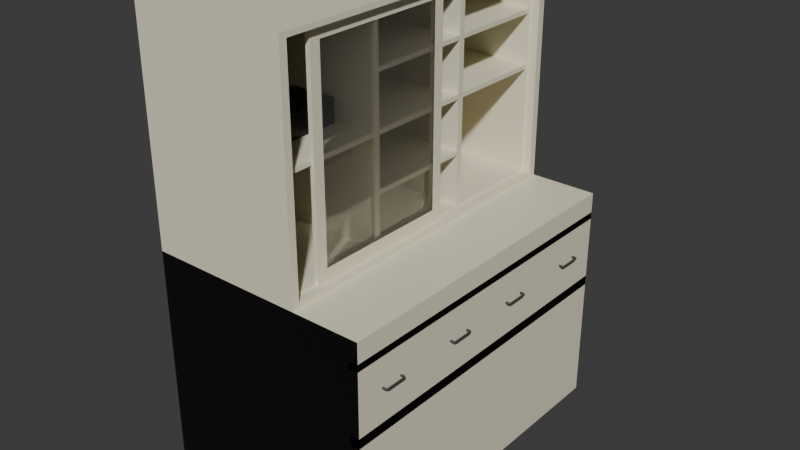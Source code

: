 # Source: blend.blend  (saved by Blender 4.1.24; exported with 4.5.12 LTS)
import bpy
from mathutils import Matrix  # noqa: F401  (used for matrix-valued properties, if any)

bpy.ops.wm.read_factory_settings(use_empty=True)
scene = bpy.context.scene
scene.name = 'Scene'

# ---- collections
col_collection = bpy.data.collections.new('Collection'); scene.collection.children.link(col_collection)

# ---- materials (node trees are filled in below, after node groups)
mat_ivory = bpy.data.materials.new('Ivory')
mat_ivory.use_transparent_shadow = False
mat_black = bpy.data.materials.new('black')
mat_black.use_transparent_shadow = False
mat_darkgray = bpy.data.materials.new('darkgray')
mat_darkgray.use_transparent_shadow = False
mat_glass = bpy.data.materials.new('glass')
mat_glass.surface_render_method = 'BLENDED'
mat_glass.blend_method = 'BLEND'
mat_glass.use_transparent_shadow = False
mat_glass.refraction_depth = 0.2
mat_black_001 = bpy.data.materials.new('black.001')
mat_black_001.use_transparent_shadow = False

# ---- material node trees
mat_ivory.use_nodes = True; mat_ivory.node_tree.nodes.clear()
_N = mat_ivory.node_tree.nodes; _L = mat_ivory.node_tree.links
n0 = _N.new('ShaderNodeBsdfPrincipled'); n0.name = 'Principled BSDF'; n0.location = (10, 300)
n0.inputs[0].default_value = (0.8388, 0.7913, 0.6038, 1.0)
n1 = _N.new('ShaderNodeOutputMaterial'); n1.name = 'Material Output'; n1.location = (300, 300)
_L.new(n0.outputs[0], n1.inputs[0])
n1.is_active_output = True
mat_black.use_nodes = True; mat_black.node_tree.nodes.clear()
_N = mat_black.node_tree.nodes; _L = mat_black.node_tree.links
n0 = _N.new('ShaderNodeBsdfPrincipled'); n0.name = 'Principled BSDF'; n0.location = (10, 300)
n0.inputs[0].default_value = (0.0, 0.0, 0.0, 1.0)
n1 = _N.new('ShaderNodeOutputMaterial'); n1.name = 'Material Output'; n1.location = (300, 300)
_L.new(n0.outputs[0], n1.inputs[0])
n1.is_active_output = True
mat_darkgray.use_nodes = True; mat_darkgray.node_tree.nodes.clear()
_N = mat_darkgray.node_tree.nodes; _L = mat_darkgray.node_tree.links
n0 = _N.new('ShaderNodeBsdfPrincipled'); n0.name = 'Principled BSDF'; n0.location = (10, 300)
n0.inputs[0].default_value = (0.04863, 0.04863, 0.04863, 1.0)
n1 = _N.new('ShaderNodeOutputMaterial'); n1.name = 'Material Output'; n1.location = (300, 300)
_L.new(n0.outputs[0], n1.inputs[0])
n1.is_active_output = True
mat_glass.use_nodes = True; mat_glass.node_tree.nodes.clear()
_N = mat_glass.node_tree.nodes; _L = mat_glass.node_tree.links
n0 = _N.new('ShaderNodeBsdfPrincipled'); n0.name = 'Principled BSDF'; n0.location = (10, 300)
n0.inputs[0].default_value = (1.0, 1.0, 1.0, 1.0)
n0.inputs[2].default_value = 0.0
n0.inputs[3].default_value = 1.4
n0.inputs[4].default_value = 0.25
n0.inputs[18].default_value = 0.9524
n1 = _N.new('ShaderNodeOutputMaterial'); n1.name = 'Material Output'; n1.location = (300, 300)
_L.new(n0.outputs[0], n1.inputs[0])
n1.is_active_output = True
mat_black_001.use_nodes = True; mat_black_001.node_tree.nodes.clear()
_N = mat_black_001.node_tree.nodes; _L = mat_black_001.node_tree.links
n0 = _N.new('ShaderNodeBsdfPrincipled'); n0.name = 'Principled BSDF'; n0.location = (10, 300)
n0.inputs[0].default_value = (0.0, 0.0, 0.0, 1.0)
n1 = _N.new('ShaderNodeOutputMaterial'); n1.name = 'Material Output'; n1.location = (300, 300)
_L.new(n0.outputs[0], n1.inputs[0])
n1.is_active_output = True

# ---- world
world_world = bpy.data.worlds.new('World'); scene.world = world_world
world_world.use_nodes = True; world_world.node_tree.nodes.clear()
_N = world_world.node_tree.nodes; _L = world_world.node_tree.links
n0 = _N.new('ShaderNodeOutputWorld'); n0.name = 'World Output'; n0.location = (300, 300)
n1 = _N.new('ShaderNodeBackground'); n1.name = 'Background'; n1.location = (10, 300)
n1.inputs[0].default_value = (0.05088, 0.05088, 0.05088, 1.0)
_L.new(n1.outputs[0], n0.inputs[0])
n0.is_active_output = True
world_world.color = (0.05088, 0.05088, 0.05088)
world_world.use_sun_shadow = False
world_world.sun_shadow_jitter_overblur = 0.0

# ---- meshes
me_cube_003 = bpy.data.meshes.new('Cube.003')
me_cube_003.from_pydata([(-1.0, -1.0, -1.0), (-1.0, -1.0, 1.0), (-1.0, 1.0, -1.0), (-1.0, 1.0, 1.0), (1.0, -1.0, -1.0), (1.0, -1.0, 1.0), (1.0, 1.0, -1.0), (1.0, 1.0, 1.0), (1.0, 1.0, 0.8223), (1.0, -1.0, 0.8223), (1.0, 1.0, 0.7593), (1.0, -1.0, 0.7593), (1.0, 1.0, 0.1993), (1.0, -1.0, 0.1993), (1.0, 1.0, 0.1097), (1.0, -1.0, 0.1097), (0.9189, 1.0, 0.8223), (0.9189, -1.0, 0.8223), (0.9189, 1.0, 0.7593), (0.9189, -1.0, 0.7593), (0.9189, 1.0, 0.1993), (0.9189, -1.0, 0.1993), (0.9189, 1.0, 0.1097), (0.9189, -1.0, 0.1097), (1.0, -0.5, -1.0), (1.0, 0.0, -1.0), (1.0, 0.5, -1.0), (1.0, 0.5, 0.8223), (1.0, 0.0, 0.8223), (1.0, -0.5, 0.8223), (1.0, 0.5, 0.7593), (1.0, 0.0, 0.7593), (1.0, -0.5, 0.7593), (1.0, 0.5, 0.1993), (1.0, 0.0, 0.1993), (1.0, -0.5, 0.1993), (1.0, 0.5, 0.1097), (1.0, 0.0, 0.1097), (1.0, -0.5, 0.1097), (0.9189, 0.5, 0.8223), (0.9189, 0.0, 0.8223), (0.9189, -0.5, 0.8223), (0.9189, 0.5, 0.7593), (0.9189, 0.0, 0.7593), (0.9189, -0.5, 0.7593), (0.9189, 0.5, 0.1993), (0.9189, 0.0, 0.1993), (0.9189, -0.5, 0.1993), (0.9189, 0.5, 0.1097), (0.9189, 0.0, 0.1097), (0.9189, -0.5, 0.1097)], [], [(8, 7, 5, 9), (9, 11, 19, 17), (0, 4, 5, 1), (35, 32, 11, 13), (30, 10, 18, 42), (6, 2, 3, 7), (24, 38, 15, 4), (44, 41, 17, 19), (50, 47, 21, 23), (29, 9, 17, 41), (14, 12, 20, 22), (36, 14, 22, 48), (10, 8, 16, 18), (13, 15, 23, 21), (35, 13, 21, 47), (12, 33, 45, 20), (33, 34, 46, 45), (34, 35, 47, 46), (15, 38, 50, 23), (38, 37, 49, 50), (37, 36, 48, 49), (8, 27, 39, 16), (27, 28, 40, 39), (28, 29, 41, 40), (22, 20, 45, 48), (48, 45, 46, 49), (49, 46, 47, 50), (18, 16, 39, 42), (42, 39, 40, 43), (43, 40, 41, 44), (6, 14, 36, 26), (26, 36, 37, 25), (25, 37, 38, 24), (11, 32, 44, 19), (32, 31, 43, 44), (31, 30, 42, 43), (12, 10, 30, 33), (33, 30, 31, 34), (34, 31, 32, 35), (2, 0, 1, 3), (0, 2, 6, 4), (3, 1, 5, 7)])
me_cube_003.polygons.foreach_set('material_index', [0, 0, 1, 0, 1, 0, 0, 1, 1, 1, 1, 1, 1, 1, 1, 1, 1, 1, 1, 1, 1, 1, 1, 1, 1, 1, 1, 1, 1, 1, 0, 0, 0, 1, 1, 1, 0, 0, 0, 0, 0, 0])
_uv = me_cube_003.uv_layers.new(name='UVMap')
_uv.uv.foreach_set('vector', [0.0, 0.0, 0.625, 0.5, 0.625, 0.75, 0.0, 0.0, 0.0, 0.0, 0.0, 0.0, 0.0, 0.0, 0.0, 0.0, 0.125, 0.75, 0.375, 0.75, 0.625, 0.75, 0.875, 0.75, 0.5249, 0.6875, 0.5949, 0.6875, 0.5949, 0.75, 0.5249, 0.75, 0.5949, 0.5625, 0.5949, 0.5, 0.5949, 0.5, 0.5949, 0.5625, 0.375, 0.5, 0.125, 0.5, 0.875, 0.5, 0.625, 0.5, 0.375, 0.6875, 0.5137, 0.6875, 0.5137, 0.75, 0.375, 0.75, 0.5949, 0.6875, 0.6028, 0.6875, 0.6028, 0.75, 0.5949, 0.75, 0.5137, 0.6875, 0.5249, 0.6875, 0.5249, 0.75, 0.5137, 0.75, 0.6028, 0.6875, 0.6028, 0.75, 0.6028, 0.75, 0.6028, 0.6875, 0.0, 0.0, 0.0, 0.0, 0.0, 0.0, 0.0, 0.0, 0.5137, 0.5625, 0.5137, 0.5, 0.5137, 0.5, 0.5137, 0.5625, 0.0, 0.0, 0.0, 0.0, 0.0, 0.0, 0.0, 0.0, 0.0, 0.0, 0.0, 0.0, 0.0, 0.0, 0.0, 0.0, 0.5249, 0.6875, 0.5249, 0.75, 0.5249, 0.75, 0.5249, 0.6875, 0.5249, 0.5, 0.5249, 0.5625, 0.5249, 0.5625, 0.5249, 0.5, 0.5249, 0.5625, 0.5249, 0.625, 0.5249, 0.625, 0.5249, 0.5625, 0.5249, 0.625, 0.5249, 0.6875, 0.5249, 0.6875, 0.5249, 0.625, 0.5137, 0.75, 0.5137, 0.6875, 0.5137, 0.6875, 0.5137, 0.75, 0.5137, 0.6875, 0.5137, 0.625, 0.5137, 0.625, 0.5137, 0.6875, 0.5137, 0.625, 0.5137, 0.5625, 0.5137, 0.5625, 0.5137, 0.625, 0.6028, 0.5, 0.6028, 0.5625, 0.6028, 0.5625, 0.6028, 0.5, 0.6028, 0.5625, 0.6028, 0.625, 0.6028, 0.625, 0.6028, 0.5625, 0.6028, 0.625, 0.6028, 0.6875, 0.6028, 0.6875, 0.6028, 0.625, 0.5137, 0.5, 0.5249, 0.5, 0.5249, 0.5625, 0.5137, 0.5625, 0.5137, 0.5625, 0.5249, 0.5625, 0.5249, 0.625, 0.5137, 0.625, 0.5137, 0.625, 0.5249, 0.625, 0.5249, 0.6875, 0.5137, 0.6875, 0.5949, 0.5, 0.6028, 0.5, 0.6028, 0.5625, 0.5949, 0.5625, 0.5949, 0.5625, 0.6028, 0.5625, 0.6028, 0.625, 0.5949, 0.625, 0.5949, 0.625, 0.6028, 0.625, 0.6028, 0.6875, 0.5949, 0.6875, 0.375, 0.5, 0.5137, 0.5, 0.5137, 0.5625, 0.375, 0.5625, 0.375, 0.5625, 0.5137, 0.5625, 0.5137, 0.625, 0.375, 0.625, 0.375, 0.625, 0.5137, 0.625, 0.5137, 0.6875, 0.375, 0.6875, 0.5949, 0.75, 0.5949, 0.6875, 0.5949, 0.6875, 0.5949, 0.75, 0.5949, 0.6875, 0.5949, 0.625, 0.5949, 0.625, 0.5949, 0.6875, 0.5949, 0.625, 0.5949, 0.5625, 0.5949, 0.5625, 0.5949, 0.625, 0.5249, 0.5, 0.5949, 0.5, 0.5949, 0.5625, 0.5249, 0.5625, 0.5249, 0.5625, 0.5949, 0.5625, 0.5949, 0.625, 0.5249, 0.625, 0.5249, 0.625, 0.5949, 0.625, 0.5949, 0.6875, 0.5249, 0.6875, 0.125, 0.5, 0.125, 0.75, 0.875, 0.75, 0.875, 0.5, 0.125, 0.75, 0.125, 0.5, 0.375, 0.5, 0.375, 0.75, 0.875, 0.5, 0.875, 0.75, 0.625, 0.75, 0.625, 0.5])
me_cube_003.materials.append(mat_ivory)
me_cube_003.materials.append(mat_black)
me_cube_003.update()
me_cube_005 = bpy.data.meshes.new('Cube.005')
me_cube_005.from_pydata([(-1.0, -1.0, -1.0), (-1.0, -1.0, 1.0), (-1.0, 1.0, -1.0), (-1.0, 1.0, 1.0), (1.0, -0.9552, -0.9552), (1.0, -0.9552, 0.9552), (1.0, 0.9552, -0.9552), (1.0, 0.9552, 0.9552), (-1.0, 0.3333, -1.0), (-1.0, -0.3333, -1.0), (-1.0, -0.3333, 1.0), (-1.0, 0.3333, 1.0), (1.0, -0.3333, -0.9552), (1.0, 0.3333, -0.9552), (1.0, 0.3333, 0.9552), (1.0, -0.3333, 0.9552), (1.0, 1.0, 1.0), (1.0, 1.0, -1.0), (1.0, 0.3333, -1.0), (1.0, -0.3333, 1.0), (1.0, -1.0, 1.0), (1.0, -1.0, -1.0), (1.0, -0.3333, -1.0), (1.0, 0.3333, 1.0), (0.8833, 0.3528, 0.9357), (0.8833, 0.3528, -0.9357), (0.8833, -0.3529, 0.9357), (0.8833, -0.3528, -0.9357), (0.8833, 0.9357, 0.9357), (0.8833, 0.9357, -0.9357), (0.8833, -0.9357, 0.9357), (0.8833, -0.9357, -0.9357), (-1.0, -1.0, 0.0), (-1.0, 1.0, 0.5), (-1.0, 1.0, 0.0), (1.0, 1.0, 0.5), (1.0, 1.0, 0.0), (1.0, -1.0, 0.0), (-1.0, -0.3333, 0.5), (-1.0, -0.3333, 0.0), (-1.0, -0.3333, -0.5), (-1.0, 0.3333, 0.5), (-1.0, 0.3333, 0.0), (-1.0, 0.3333, -0.5), (1.0, 0.9552, 0.4776), (1.0, 0.9552, 0.0), (1.0, 0.9552, -0.4776), (1.0, -0.9552, 0.0), (0.8833, 0.3139, 0.4581), (0.8833, 0.3528, -0.01948), (0.8833, 0.3528, -0.4776), (0.8833, -0.3139, 0.4581), (0.8833, -0.3528, -0.01948), (0.8833, -0.3528, -0.4776), (0.8833, 0.9357, 0.4971), (0.8833, 0.9357, -0.01948), (0.8833, 0.9357, -0.4776), (0.8833, -0.9357, -0.01948), (0.8833, 0.3138, -0.4581), (0.8833, 0.3158, -0.9377), (0.8833, -0.3138, -0.4581), (0.8833, -0.3158, -0.9377), (0.8833, 0.9552, -0.4776), (0.8833, 0.9552, -0.9552), (0.8833, -0.9552, -0.9552), (0.8833, 0.9552, 0.9552), (0.8833, 0.3158, 0.9377), (0.8833, -0.3529, 0.4776), (0.8833, 0.3529, 0.4581), (0.8833, 0.3528, 0.4971), (0.8833, 0.3138, -0.01953), (0.8833, 0.3139, 0.01948), (0.8833, 0.9357, 0.4581), (0.8833, -0.3138, -0.01953), (0.8833, -0.3139, 0.01948), (0.8833, 0.9357, 0.01953), (0.8833, -0.9357, 0.01953), (0.8833, -0.3158, 0.9377), (0.8833, -0.9552, 0.9552), (0.8833, 0.3158, 0.4952), (0.8833, 0.3158, -0.4952), (0.8833, 0.3333, 0.0), (0.8833, 0.3529, 0.01953), (0.8833, -0.3158, 0.4952), (0.8833, -0.3158, -0.4952), (0.8833, -0.3333, 0.0), (0.8833, -0.3529, 0.01953), (0.8833, 0.9552, 0.4776), (0.8833, 0.9552, 0.0), (0.8833, -0.9552, 0.0), (0.8833, 0.3333, -0.4776), (0.8833, 0.3333, -0.9552), (0.8833, -0.3333, -0.4776), (0.8833, -0.3333, -0.9552), (0.8833, 0.3333, 0.9552), (0.8833, -0.3333, 0.9552), (0.8833, 0.3333, 0.4776), (0.8833, -0.3333, 0.4776), (-0.6178, 0.3528, -0.4776), (-0.6178, 0.3528, -0.9357), (-0.6178, -0.3528, -0.4776), (-0.6178, -0.3528, -0.9357), (-0.6178, 0.9357, -0.4776), (-0.6178, 0.9357, -0.9357), (-0.6178, -0.9357, -0.9357), (-0.6178, 0.9357, 0.9357), (-0.6178, 0.3528, 0.9357), (-0.6178, 0.3528, 0.4971), (-0.6178, 0.3139, 0.4581), (-0.6178, 0.3139, 0.01948), (-0.6178, 0.3528, -0.01948), (-0.6178, -0.3139, 0.4581), (-0.6178, -0.3139, 0.01948), (-0.6178, -0.3528, -0.01948), (-0.6178, 0.9357, 0.4971), (-0.6178, 0.9357, -0.01948), (-0.6178, -0.9357, -0.01948), (-0.6178, -0.3529, 0.9357), (-0.6178, -0.9357, 0.9357), (-0.6178, 0.3529, 0.4581), (-0.6178, 0.3529, 0.01953), (-0.6178, 0.3138, -0.01953), (-0.6178, 0.3138, -0.4581), (-0.6178, -0.3529, 0.4776), (-0.6178, -0.3529, 0.01953), (-0.6178, -0.3138, -0.01953), (-0.6178, -0.3138, -0.4581), (-0.6178, 0.9357, 0.4581), (-0.6178, 0.9357, 0.01953), (-0.6178, -0.9357, 0.01953), (-0.6178, 0.3158, -0.4952), (-0.6178, 0.3158, -0.9377), (-0.6178, -0.3158, -0.4952), (-0.6178, -0.3158, -0.9377), (-0.6178, 0.3158, 0.9377), (-0.6178, -0.3158, 0.9377), (-0.6178, 0.3158, 0.4952), (-0.6178, -0.3158, 0.4952)], [], [(41, 11, 3, 33), (33, 3, 16, 35), (15, 5, 78, 95), (2, 34, 36, 17), (9, 22, 21, 0), (19, 10, 1, 20), (16, 3, 11, 23), (23, 11, 10, 19), (2, 17, 18, 8), (8, 18, 22, 9), (4, 12, 93, 64), (7, 14, 94, 65), (21, 37, 32, 0), (38, 10, 11, 41), (0, 32, 39, 40, 9), (6, 13, 18, 17), (5, 15, 19, 20), (45, 46, 6, 17, 36), (12, 4, 21, 22), (13, 12, 22, 18), (14, 7, 16, 23), (15, 14, 23, 19), (4, 47, 37, 21), (52, 57, 116, 113), (31, 27, 101, 104), (44, 7, 65, 87), (14, 15, 95, 94), (12, 13, 91, 93), (83, 79, 136, 137), (13, 6, 63, 91), (47, 4, 64, 89), (6, 46, 62, 63), (46, 45, 88, 62), (45, 44, 87, 88), (75, 72, 127, 128), (69, 54, 114, 107), (25, 29, 103, 99), (80, 84, 132, 130), (73, 60, 126, 125), (55, 49, 110, 115), (47, 5, 20, 37), (7, 44, 35, 16), (44, 45, 36, 35), (9, 40, 43, 8), (40, 39, 42, 43), (39, 38, 41, 42), (32, 1, 10, 38, 39), (37, 20, 1, 32), (43, 42, 34, 2, 8), (34, 33, 35, 36), (42, 41, 33, 34), (5, 47, 89, 78), (25, 50, 90, 91), (53, 27, 93, 92), (56, 29, 63, 62), (29, 25, 91, 63), (27, 31, 64, 93), (24, 28, 65, 94), (69, 24, 94, 96), (48, 71, 81, 96), (50, 49, 81, 90), (74, 51, 97, 85), (52, 53, 92, 85), (28, 54, 87, 65), (55, 56, 62, 88), (31, 57, 89, 64), (71, 74, 85, 81), (51, 48, 96, 97), (49, 55, 88, 81), (54, 69, 96, 87), (57, 52, 85, 89), (30, 26, 95, 78), (82, 68, 96, 81), (70, 58, 90, 81), (26, 67, 97, 95), (67, 86, 85, 97), (60, 73, 85, 92), (72, 75, 88, 87), (76, 30, 78, 89), (58, 60, 92, 90), (73, 70, 81, 85), (75, 82, 81, 88), (68, 72, 87, 96), (86, 76, 89, 85), (80, 59, 91, 90), (61, 84, 92, 93), (59, 61, 93, 91), (77, 66, 94, 95), (66, 79, 96, 94), (83, 77, 95, 97), (84, 80, 90, 92), (79, 83, 97, 96), (114, 105, 106, 107), (136, 134, 135, 137), (102, 115, 110, 98, 99, 103), (131, 130, 132, 133), (122, 121, 125, 126), (109, 108, 111, 112), (100, 113, 116, 104, 101), (128, 127, 119, 120), (124, 123, 117, 118, 129), (30, 76, 129, 118), (28, 24, 106, 105), (60, 58, 122, 126), (24, 69, 107, 106), (70, 73, 125, 121), (71, 48, 108, 109), (82, 75, 128, 120), (49, 50, 98, 110), (72, 68, 119, 127), (51, 74, 112, 111), (76, 86, 124, 129), (53, 52, 113, 100), (59, 80, 130, 131), (54, 28, 105, 114), (26, 30, 118, 117), (84, 61, 133, 132), (56, 55, 115, 102), (68, 82, 120, 119), (61, 59, 131, 133), (57, 31, 104, 116), (58, 70, 121, 122), (66, 77, 135, 134), (50, 25, 99, 98), (74, 71, 109, 112), (67, 26, 117, 123), (79, 66, 134, 136), (27, 53, 100, 101), (48, 51, 111, 108), (86, 67, 123, 124), (77, 83, 137, 135), (29, 56, 102, 103)])
_uv = me_cube_005.uv_layers.new(name='UVMap')
_uv.uv.foreach_set('vector', [0.5625, 0.1667, 0.625, 0.1667, 0.625, 0.25, 0.5625, 0.25, 0.5625, 0.25, 0.625, 0.25, 0.625, 0.5, 0.5625, 0.5, 0.6194, 0.6667, 0.6194, 0.7444, 0.6194, 0.7444, 0.6194, 0.6667, 0.375, 0.25, 0.5, 0.25, 0.5, 0.5, 0.375, 0.5, 0.125, 0.6667, 0.375, 0.6667, 0.375, 0.75, 0.125, 0.75, 0.625, 0.6667, 0.875, 0.6667, 0.875, 0.75, 0.625, 0.75, 0.625, 0.5, 0.875, 0.5, 0.875, 0.5833, 0.625, 0.5833, 0.625, 0.5833, 0.875, 0.5833, 0.875, 0.6667, 0.625, 0.6667, 0.125, 0.5, 0.375, 0.5, 0.375, 0.5833, 0.125, 0.5833, 0.125, 0.5833, 0.375, 0.5833, 0.375, 0.6667, 0.125, 0.6667, 0.3806, 0.7444, 0.3806, 0.6667, 0.3806, 0.6667, 0.3806, 0.7444, 0.6194, 0.5056, 0.6194, 0.5833, 0.6194, 0.5833, 0.6194, 0.5056, 0.375, 0.75, 0.5, 0.75, 0.5, 1.0, 0.375, 1.0, 0.5625, 0.08333, 0.625, 0.08333, 0.625, 0.1667, 0.5625, 0.1667, 0.375, 0.0, 0.5, 0.0, 0.5, 0.08333, 0.4375, 0.08333, 0.375, 0.08333, 0.3806, 0.5056, 0.3806, 0.5833, 0.375, 0.5833, 0.375, 0.5, 0.6194, 0.7444, 0.6194, 0.6667, 0.625, 0.6667, 0.625, 0.75, 0.5, 0.5056, 0.4403, 0.5056, 0.3806, 0.5056, 0.375, 0.5, 0.5, 0.5, 0.3806, 0.6667, 0.3806, 0.7444, 0.375, 0.75, 0.375, 0.6667, 0.3806, 0.5833, 0.3806, 0.6667, 0.375, 0.6667, 0.375, 0.5833, 0.6194, 0.5833, 0.6194, 0.5056, 0.625, 0.5, 0.625, 0.5833, 0.6194, 0.6667, 0.6194, 0.5833, 0.625, 0.5833, 0.625, 0.6667, 0.3806, 0.7444, 0.5, 0.7444, 0.5, 0.75, 0.375, 0.75, 0.4976, 0.6691, 0.4976, 0.742, 0.4976, 0.742, 0.4976, 0.6691, 0.383, 0.742, 0.383, 0.6691, 0.383, 0.6691, 0.383, 0.742, 0.5597, 0.5056, 0.6194, 0.5056, 0.6194, 0.5056, 0.5597, 0.5056, 0.6194, 0.5833, 0.6194, 0.6667, 0.6194, 0.6667, 0.6194, 0.5833, 0.3806, 0.6667, 0.3806, 0.5833, 0.3806, 0.5833, 0.3806, 0.6667, 0.5619, 0.6645, 0.5619, 0.5855, 0.5619, 0.5855, 0.5619, 0.6645, 0.3806, 0.5833, 0.3806, 0.5056, 0.3806, 0.5056, 0.3806, 0.5833, 0.5, 0.7444, 0.3806, 0.7444, 0.3806, 0.7444, 0.5, 0.7444, 0.3806, 0.5056, 0.4403, 0.5056, 0.4403, 0.5056, 0.3806, 0.5056, 0.4403, 0.5056, 0.5, 0.5056, 0.5, 0.5056, 0.4403, 0.5056, 0.5, 0.5056, 0.5597, 0.5056, 0.5597, 0.5056, 0.5, 0.5056, 0.5024, 0.508, 0.5573, 0.508, 0.5573, 0.508, 0.5024, 0.508, 0.5621, 0.5809, 0.5621, 0.508, 0.5621, 0.508, 0.5621, 0.5809, 0.383, 0.5809, 0.383, 0.508, 0.383, 0.508, 0.383, 0.5809, 0.4381, 0.5855, 0.4381, 0.6645, 0.4381, 0.6645, 0.4381, 0.5855, 0.4976, 0.6642, 0.4427, 0.6642, 0.4427, 0.6642, 0.4976, 0.6642, 0.4976, 0.508, 0.4976, 0.5809, 0.4976, 0.5809, 0.4976, 0.508, 0.5, 0.7444, 0.6194, 0.7444, 0.625, 0.75, 0.5, 0.75, 0.6194, 0.5056, 0.5597, 0.5056, 0.5625, 0.5, 0.625, 0.5, 0.5597, 0.5056, 0.5, 0.5056, 0.5, 0.5, 0.5625, 0.5, 0.375, 0.08333, 0.4375, 0.08333, 0.4375, 0.1667, 0.375, 0.1667, 0.4375, 0.08333, 0.5, 0.08333, 0.5, 0.1667, 0.4375, 0.1667, 0.5, 0.08333, 0.5625, 0.08333, 0.5625, 0.1667, 0.5, 0.1667, 0.5, 0.0, 0.625, 0.0, 0.625, 0.08333, 0.5625, 0.08333, 0.5, 0.08333, 0.5, 0.75, 0.625, 0.75, 0.625, 1.0, 0.5, 1.0, 0.4375, 0.1667, 0.5, 0.1667, 0.5, 0.25, 0.375, 0.25, 0.375, 0.1667, 0.5, 0.25, 0.5625, 0.25, 0.5625, 0.5, 0.5, 0.5, 0.5, 0.1667, 0.5625, 0.1667, 0.5625, 0.25, 0.5, 0.25, 0.6194, 0.7444, 0.5, 0.7444, 0.5, 0.7444, 0.6194, 0.7444, 0.383, 0.5809, 0.4403, 0.5809, 0.4403, 0.5833, 0.3806, 0.5833, 0.4403, 0.6691, 0.383, 0.6691, 0.3806, 0.6667, 0.4403, 0.6667, 0.4403, 0.508, 0.383, 0.508, 0.3806, 0.5056, 0.4403, 0.5056, 0.383, 0.508, 0.383, 0.5809, 0.3806, 0.5833, 0.3806, 0.5056, 0.383, 0.6691, 0.383, 0.742, 0.3806, 0.7444, 0.3806, 0.6667, 0.617, 0.5809, 0.617, 0.508, 0.6194, 0.5056, 0.6194, 0.5833, 0.5621, 0.5809, 0.617, 0.5809, 0.6194, 0.5833, 0.5597, 0.5833, 0.5573, 0.5858, 0.5024, 0.5858, 0.5, 0.5833, 0.5597, 0.5833, 0.4403, 0.5809, 0.4976, 0.5809, 0.5, 0.5833, 0.4403, 0.5833, 0.5024, 0.6642, 0.5573, 0.6642, 0.5597, 0.6667, 0.5, 0.6667, 0.4976, 0.6691, 0.4403, 0.6691, 0.4403, 0.6667, 0.5, 0.6667, 0.617, 0.508, 0.5621, 0.508, 0.5597, 0.5056, 0.6194, 0.5056, 0.4976, 0.508, 0.4403, 0.508, 0.4403, 0.5056, 0.5, 0.5056, 0.383, 0.742, 0.4976, 0.742, 0.5, 0.7444, 0.3806, 0.7444, 0.5024, 0.5858, 0.5024, 0.6642, 0.5, 0.6667, 0.5, 0.5833, 0.5573, 0.6642, 0.5573, 0.5858, 0.5597, 0.5833, 0.5597, 0.6667, 0.4976, 0.5809, 0.4976, 0.508, 0.5, 0.5056, 0.5, 0.5833, 0.5621, 0.508, 0.5621, 0.5809, 0.5597, 0.5833, 0.5597, 0.5056, 0.4976, 0.742, 0.4976, 0.6691, 0.5, 0.6667, 0.5, 0.7444, 0.617, 0.742, 0.617, 0.6691, 0.6194, 0.6667, 0.6194, 0.7444, 0.5024, 0.5809, 0.5573, 0.5809, 0.5597, 0.5833, 0.5, 0.5833, 0.4976, 0.5858, 0.4427, 0.5858, 0.4403, 0.5833, 0.5, 0.5833, 0.617, 0.6691, 0.5597, 0.6691, 0.5597, 0.6667, 0.6194, 0.6667, 0.5597, 0.6691, 0.5024, 0.6691, 0.5, 0.6667, 0.5597, 0.6667, 0.4427, 0.6642, 0.4976, 0.6642, 0.5, 0.6667, 0.4403, 0.6667, 0.5573, 0.508, 0.5024, 0.508, 0.5, 0.5056, 0.5597, 0.5056, 0.5024, 0.742, 0.617, 0.742, 0.6194, 0.7444, 0.5, 0.7444, 0.4427, 0.5858, 0.4427, 0.6642, 0.4403, 0.6667, 0.4403, 0.5833, 0.4976, 0.6642, 0.4976, 0.5858, 0.5, 0.5833, 0.5, 0.6667, 0.5024, 0.508, 0.5024, 0.5809, 0.5, 0.5833, 0.5, 0.5056, 0.5573, 0.5809, 0.5573, 0.508, 0.5597, 0.5056, 0.5597, 0.5833, 0.5024, 0.6691, 0.5024, 0.742, 0.5, 0.7444, 0.5, 0.6667, 0.4381, 0.5855, 0.3828, 0.5855, 0.3806, 0.5833, 0.4403, 0.5833, 0.3828, 0.6645, 0.4381, 0.6645, 0.4403, 0.6667, 0.3806, 0.6667, 0.3828, 0.5855, 0.3828, 0.6645, 0.3806, 0.6667, 0.3806, 0.5833, 0.6172, 0.6645, 0.6172, 0.5855, 0.6194, 0.5833, 0.6194, 0.6667, 0.6172, 0.5855, 0.5619, 0.5855, 0.5597, 0.5833, 0.6194, 0.5833, 0.5619, 0.6645, 0.6172, 0.6645, 0.6194, 0.6667, 0.5597, 0.6667, 0.4381, 0.6645, 0.4381, 0.5855, 0.4403, 0.5833, 0.4403, 0.6667, 0.5619, 0.5855, 0.5619, 0.6645, 0.5597, 0.6667, 0.5597, 0.5833, 0.5621, 0.508, 0.617, 0.508, 0.617, 0.5809, 0.5621, 0.5809, 0.5619, 0.5855, 0.6172, 0.5855, 0.6172, 0.6645, 0.5619, 0.6645, 0.4403, 0.508, 0.4976, 0.508, 0.4976, 0.5809, 0.4403, 0.5809, 0.383, 0.5809, 0.383, 0.508, 0.3828, 0.5855, 0.4381, 0.5855, 0.4381, 0.6645, 0.3828, 0.6645, 0.4427, 0.5858, 0.4976, 0.5858, 0.4976, 0.6642, 0.4427, 0.6642, 0.5024, 0.5858, 0.5573, 0.5858, 0.5573, 0.6642, 0.5024, 0.6642, 0.4403, 0.6691, 0.4976, 0.6691, 0.4976, 0.742, 0.383, 0.742, 0.383, 0.6691, 0.5024, 0.508, 0.5573, 0.508, 0.5573, 0.5809, 0.5024, 0.5809, 0.5024, 0.6691, 0.5597, 0.6691, 0.617, 0.6691, 0.617, 0.742, 0.5024, 0.742, 0.617, 0.742, 0.5024, 0.742, 0.5024, 0.742, 0.617, 0.742, 0.617, 0.508, 0.617, 0.5809, 0.617, 0.5809, 0.617, 0.508, 0.4427, 0.6642, 0.4427, 0.5858, 0.4427, 0.5858, 0.4427, 0.6642, 0.617, 0.5809, 0.5621, 0.5809, 0.5621, 0.5809, 0.617, 0.5809, 0.4976, 0.5858, 0.4976, 0.6642, 0.4976, 0.6642, 0.4976, 0.5858, 0.5024, 0.5858, 0.5573, 0.5858, 0.5573, 0.5858, 0.5024, 0.5858, 0.5024, 0.5809, 0.5024, 0.508, 0.5024, 0.508, 0.5024, 0.5809, 0.4976, 0.5809, 0.4403, 0.5809, 0.4403, 0.5809, 0.4976, 0.5809, 0.5573, 0.508, 0.5573, 0.5809, 0.5573, 0.5809, 0.5573, 0.508, 0.5573, 0.6642, 0.5024, 0.6642, 0.5024, 0.6642, 0.5573, 0.6642, 0.5024, 0.742, 0.5024, 0.6691, 0.5024, 0.6691, 0.5024, 0.742, 0.4403, 0.6691, 0.4976, 0.6691, 0.4976, 0.6691, 0.4403, 0.6691, 0.3828, 0.5855, 0.4381, 0.5855, 0.4381, 0.5855, 0.3828, 0.5855, 0.5621, 0.508, 0.617, 0.508, 0.617, 0.508, 0.5621, 0.508, 0.617, 0.6691, 0.617, 0.742, 0.617, 0.742, 0.617, 0.6691, 0.4381, 0.6645, 0.3828, 0.6645, 0.3828, 0.6645, 0.4381, 0.6645, 0.4403, 0.508, 0.4976, 0.508, 0.4976, 0.508, 0.4403, 0.508, 0.5573, 0.5809, 0.5024, 0.5809, 0.5024, 0.5809, 0.5573, 0.5809, 0.3828, 0.6645, 0.3828, 0.5855, 0.3828, 0.5855, 0.3828, 0.6645, 0.4976, 0.742, 0.383, 0.742, 0.383, 0.742, 0.4976, 0.742, 0.4427, 0.5858, 0.4976, 0.5858, 0.4976, 0.5858, 0.4427, 0.5858, 0.6172, 0.5855, 0.6172, 0.6645, 0.6172, 0.6645, 0.6172, 0.5855, 0.4403, 0.5809, 0.383, 0.5809, 0.383, 0.5809, 0.4403, 0.5809, 0.5024, 0.6642, 0.5024, 0.5858, 0.5024, 0.5858, 0.5024, 0.6642, 0.5597, 0.6691, 0.617, 0.6691, 0.617, 0.6691, 0.5597, 0.6691, 0.5619, 0.5855, 0.6172, 0.5855, 0.6172, 0.5855, 0.5619, 0.5855, 0.383, 0.6691, 0.4403, 0.6691, 0.4403, 0.6691, 0.383, 0.6691, 0.5573, 0.5858, 0.5573, 0.6642, 0.5573, 0.6642, 0.5573, 0.5858, 0.5024, 0.6691, 0.5597, 0.6691, 0.5597, 0.6691, 0.5024, 0.6691, 0.6172, 0.6645, 0.5619, 0.6645, 0.5619, 0.6645, 0.6172, 0.6645, 0.383, 0.508, 0.4403, 0.508, 0.4403, 0.508, 0.383, 0.508])
me_cube_005.materials.append(mat_ivory)
me_cube_005.update()
me_cube_006 = bpy.data.meshes.new('Cube.006')
me_cube_006.from_pydata([(-1.0, -0.8673, -0.8673), (-1.0, -0.8673, 0.8673), (-1.0, 0.8673, -0.8673), (-1.0, 0.8673, 0.8673), (1.0, -0.8673, -0.8673), (1.0, -0.8673, 0.8673), (1.0, 0.8673, -0.8673), (1.0, 0.8673, 0.8673), (-1.0, 1.0, -1.0), (-1.0, -1.0, -1.0), (-1.0, -1.0, 1.0), (-1.0, 1.0, 1.0), (1.0, 1.0, 1.0), (1.0, 1.0, -1.0), (1.0, -1.0, -1.0), (1.0, -1.0, 1.0)], [], [(0, 1, 3, 2), (8, 11, 12, 13), (6, 7, 5, 4), (14, 15, 10, 9), (8, 13, 14, 9), (12, 11, 10, 15), (0, 2, 8, 9), (1, 0, 9, 10), (3, 1, 10, 11), (2, 3, 11, 8), (7, 6, 13, 12), (6, 4, 14, 13), (5, 7, 12, 15), (4, 5, 15, 14)])
me_cube_006.polygons.foreach_set('material_index', [1, 0, 1, 0, 0, 0, 0, 0, 0, 0, 0, 0, 0, 0])
_uv = me_cube_006.uv_layers.new(name='UVMap')
_uv.uv.foreach_set('vector', [0.3916, 0.01658, 0.6084, 0.01658, 0.6084, 0.2334, 0.3916, 0.2334, 0.375, 0.25, 0.625, 0.25, 0.625, 0.5, 0.375, 0.5, 0.3916, 0.5166, 0.6084, 0.5166, 0.6084, 0.7334, 0.3916, 0.7334, 0.375, 0.75, 0.625, 0.75, 0.625, 1.0, 0.375, 1.0, 0.125, 0.5, 0.375, 0.5, 0.375, 0.75, 0.125, 0.75, 0.625, 0.5, 0.875, 0.5, 0.875, 0.75, 0.625, 0.75, 0.3916, 0.01658, 0.3916, 0.2334, 0.375, 0.25, 0.375, 0.0, 0.6084, 0.01658, 0.3916, 0.01658, 0.375, 0.0, 0.625, 0.0, 0.6084, 0.2334, 0.6084, 0.01658, 0.625, 0.0, 0.625, 0.25, 0.3916, 0.2334, 0.6084, 0.2334, 0.625, 0.25, 0.375, 0.25, 0.6084, 0.5166, 0.3916, 0.5166, 0.375, 0.5, 0.625, 0.5, 0.3916, 0.5166, 0.3916, 0.7334, 0.375, 0.75, 0.375, 0.5, 0.6084, 0.7334, 0.6084, 0.5166, 0.625, 0.5, 0.625, 0.75, 0.3916, 0.7334, 0.6084, 0.7334, 0.625, 0.75, 0.375, 0.75])
me_cube_006.materials.append(mat_ivory)
me_cube_006.materials.append(mat_glass)
me_cube_006.update()
me_cube_007 = bpy.data.meshes.new('Cube.007')
me_cube_007.from_pydata([(-1.0, -1.0, -1.0), (-1.0, -1.0, 1.0), (-1.0, 1.0, -1.0), (-1.0, 1.0, 1.0), (1.0, -1.0, -1.0), (1.0, -1.0, 1.0), (1.0, 1.0, -1.0), (1.0, 1.0, 1.0)], [], [(0, 1, 3, 2), (2, 3, 7, 6), (6, 7, 5, 4), (4, 5, 1, 0), (2, 6, 4, 0), (7, 3, 1, 5)])
_uv = me_cube_007.uv_layers.new(name='UVMap')
_uv.uv.foreach_set('vector', [0.375, 0.0, 0.625, 0.0, 0.625, 0.25, 0.375, 0.25, 0.375, 0.25, 0.625, 0.25, 0.625, 0.5, 0.375, 0.5, 0.375, 0.5, 0.625, 0.5, 0.625, 0.75, 0.375, 0.75, 0.375, 0.75, 0.625, 0.75, 0.625, 1.0, 0.375, 1.0, 0.125, 0.5, 0.375, 0.5, 0.375, 0.75, 0.125, 0.75, 0.625, 0.5, 0.875, 0.5, 0.875, 0.75, 0.625, 0.75])
me_cube_007.materials.append(mat_black_001)
me_cube_007.update()

# ---- curves / text
cu_cube_001 = bpy.data.curves.new('Cube.001', 'CURVE')
cu_cube_001.dimensions = '3D'
_sp = cu_cube_001.splines.new('POLY'); _sp.points.add(18)
_sp.points.foreach_set('co', [-0.15, 0.475, 0.0, 0.0, -0.03402, 0.475, 0.0, 0.0, -0.01763, 0.4734, 0.0, 0.0, -0.00186, 0.4686, 0.0, 0.0, 0.01267, 0.4608, 0.0, 0.0, 0.02541, 0.4504, 0.0, 0.0, 0.03586, 0.4376, 0.0, 0.0, 0.04363, 0.4231, 0.0, 0.0, 0.04841, 0.4073, 0.0, 0.0, 0.05002, 0.391, 0.0, 0.0, 0.05002, -0.4392, 0.0, 0.0, 0.04787, -0.4583, 0.0, 0.0, 0.04153, -0.4764, 0.0, 0.0, 0.03131, -0.4927, 0.0, 0.0, 0.01772, -0.5063, 0.0, 0.0, 0.001457, -0.5165, 0.0, 0.0, -0.01668, -0.5228, 0.0, 0.0, -0.03577, -0.525, 0.0, 0.0, -0.15, -0.525, 0.0, 0.0])
_sp.order_v = 0
_sp.resolution_v = 0
_sp.use_endpoint_u = True
_sp.use_smooth = False
cu_cube_001.materials.append(mat_darkgray)
cu_cube_001.bevel_depth = 0.05
cu_cube_001.fill_mode = 'FULL'
cu_cube_002 = bpy.data.curves.new('Cube.002', 'CURVE')
cu_cube_002.dimensions = '3D'
_sp = cu_cube_002.splines.new('POLY'); _sp.points.add(18)
_sp.points.foreach_set('co', [-0.15, 0.475, 0.0, 0.0, -0.03402, 0.475, 0.0, 0.0, -0.01763, 0.4734, 0.0, 0.0, -0.00186, 0.4686, 0.0, 0.0, 0.01267, 0.4608, 0.0, 0.0, 0.02541, 0.4504, 0.0, 0.0, 0.03586, 0.4376, 0.0, 0.0, 0.04363, 0.4231, 0.0, 0.0, 0.04841, 0.4073, 0.0, 0.0, 0.05002, 0.391, 0.0, 0.0, 0.05002, -0.4392, 0.0, 0.0, 0.04787, -0.4583, 0.0, 0.0, 0.04153, -0.4764, 0.0, 0.0, 0.03131, -0.4927, 0.0, 0.0, 0.01772, -0.5063, 0.0, 0.0, 0.001457, -0.5165, 0.0, 0.0, -0.01668, -0.5228, 0.0, 0.0, -0.03577, -0.525, 0.0, 0.0, -0.15, -0.525, 0.0, 0.0])
_sp.order_v = 0
_sp.resolution_v = 0
_sp.use_endpoint_u = True
_sp.use_smooth = False
cu_cube_002.materials.append(mat_darkgray)
cu_cube_002.bevel_depth = 0.05
cu_cube_002.fill_mode = 'FULL'
cu_cube_003 = bpy.data.curves.new('Cube.003', 'CURVE')
cu_cube_003.dimensions = '3D'
_sp = cu_cube_003.splines.new('POLY'); _sp.points.add(18)
_sp.points.foreach_set('co', [-0.15, 0.475, 0.0, 0.0, -0.03402, 0.475, 0.0, 0.0, -0.01763, 0.4734, 0.0, 0.0, -0.00186, 0.4686, 0.0, 0.0, 0.01267, 0.4608, 0.0, 0.0, 0.02541, 0.4504, 0.0, 0.0, 0.03586, 0.4376, 0.0, 0.0, 0.04363, 0.4231, 0.0, 0.0, 0.04841, 0.4073, 0.0, 0.0, 0.05002, 0.391, 0.0, 0.0, 0.05002, -0.4392, 0.0, 0.0, 0.04787, -0.4583, 0.0, 0.0, 0.04153, -0.4764, 0.0, 0.0, 0.03131, -0.4927, 0.0, 0.0, 0.01772, -0.5063, 0.0, 0.0, 0.001457, -0.5165, 0.0, 0.0, -0.01668, -0.5228, 0.0, 0.0, -0.03577, -0.525, 0.0, 0.0, -0.15, -0.525, 0.0, 0.0])
_sp.order_v = 0
_sp.resolution_v = 0
_sp.use_endpoint_u = True
_sp.use_smooth = False
cu_cube_003.materials.append(mat_darkgray)
cu_cube_003.bevel_depth = 0.05
cu_cube_003.fill_mode = 'FULL'
cu_cube_004 = bpy.data.curves.new('Cube.004', 'CURVE')
cu_cube_004.dimensions = '3D'
_sp = cu_cube_004.splines.new('POLY'); _sp.points.add(18)
_sp.points.foreach_set('co', [-0.15, 0.475, 0.0, 0.0, -0.03402, 0.475, 0.0, 0.0, -0.01763, 0.4734, 0.0, 0.0, -0.00186, 0.4686, 0.0, 0.0, 0.01267, 0.4608, 0.0, 0.0, 0.02541, 0.4504, 0.0, 0.0, 0.03586, 0.4376, 0.0, 0.0, 0.04363, 0.4231, 0.0, 0.0, 0.04841, 0.4073, 0.0, 0.0, 0.05002, 0.391, 0.0, 0.0, 0.05002, -0.4392, 0.0, 0.0, 0.04787, -0.4583, 0.0, 0.0, 0.04153, -0.4764, 0.0, 0.0, 0.03131, -0.4927, 0.0, 0.0, 0.01772, -0.5063, 0.0, 0.0, 0.001457, -0.5165, 0.0, 0.0, -0.01668, -0.5228, 0.0, 0.0, -0.03577, -0.525, 0.0, 0.0, -0.15, -0.525, 0.0, 0.0])
_sp.order_v = 0
_sp.resolution_v = 0
_sp.use_endpoint_u = True
_sp.use_smooth = False
cu_cube_004.materials.append(mat_darkgray)
cu_cube_004.bevel_depth = 0.05
cu_cube_004.fill_mode = 'FULL'

# ---- objects
ob_cube = bpy.data.objects.new('Cube', me_cube_003)
ob_cube_001 = bpy.data.objects.new('Cube.001', cu_cube_001)
ob_cube_002 = bpy.data.objects.new('Cube.002', cu_cube_002)
ob_cube_003 = bpy.data.objects.new('Cube.003', cu_cube_003)
ob_cube_004 = bpy.data.objects.new('Cube.004', cu_cube_004)
ob_cube_005 = bpy.data.objects.new('Cube.005', me_cube_005)
ob_cube_006 = bpy.data.objects.new('Cube.006', me_cube_006)
ob_cube_007 = bpy.data.objects.new('Cube.007', me_cube_007)

# ---- transforms, parenting, visibility, modifiers, constraints
ob_cube.location = (0.0, 0.0, 0.0)
ob_cube.scale = (5.0, 7.5, 5.0)
ob_cube_001.location = (5.15, -5.7, 2.493)
ob_cube_002.location = (5.15, -1.8, 2.493)
ob_cube_003.location = (5.15, 1.8, 2.493)
ob_cube_004.location = (5.15, 5.7, 2.493)
ob_cube_005.location = (-1.5, 0.0, 10.0)
ob_cube_005.scale = (3.5, 7.5, 5.0)
ob_cube_006.location = (1.6, -2.352, 10.0)
ob_cube_006.scale = (0.1, 3.5, 4.9)
ob_cube_007.location = (-1.091, -4.911, 10.1)
ob_cube_007.scale = (1.0, 2.0, 1.0)

# ---- collection membership
col_collection.objects.link(ob_cube)
col_collection.objects.link(ob_cube_001)
col_collection.objects.link(ob_cube_002)
col_collection.objects.link(ob_cube_003)
col_collection.objects.link(ob_cube_004)
col_collection.objects.link(ob_cube_005)
col_collection.objects.link(ob_cube_006)
col_collection.objects.link(ob_cube_007)

# ---- scene / render settings (as saved in the file)
scene.frame_start = 1; scene.frame_end = 250; scene.frame_set(1)
scene.render.engine = 'BLENDER_EEVEE_NEXT'
scene.cycles.sampling_pattern = 'TABULATED_SOBOL'
scene.eevee.ray_tracing_options.trace_max_roughness = 0.0
bpy.context.view_layer.update()

# ---- added for rendering (the .blend has no active camera and no usable light): camera, sun
cam_auto = bpy.data.cameras.new('AutoCamera')
cam_auto.lens = 50.0
cam_auto.sensor_width = 36.0
cam_auto.clip_end = 1000.0
ob_auto_camera = bpy.data.objects.new('AutoCamera', cam_auto)
scene.collection.objects.link(ob_auto_camera)
ob_auto_camera.location = (25.9462, -30.4151, 25.2768)
ob_auto_camera.rotation_euler = (1.09748, -7.21219e-08, 0.694738)
scene.camera = ob_auto_camera
light_auto_sun = bpy.data.lights.new('AutoSun', 'SUN')
light_auto_sun.energy = 3.0
light_auto_sun.angle = 0.0523599
ob_auto_sun = bpy.data.objects.new('AutoSun', light_auto_sun)
scene.collection.objects.link(ob_auto_sun)
ob_auto_sun.rotation_euler = (0.872665, 0.174533, 0.523599)
bpy.context.view_layer.update()
